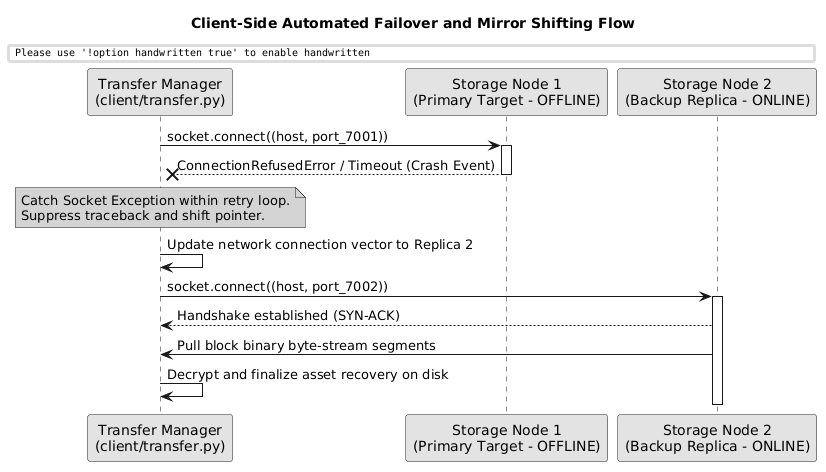

The diagram above was rendered by PlantUML. Its source (embedded in the PNG):
@startuml
skinparam handwritten false
skinparam monochrome true
skinparam defaultFontName "Arial"
skinparam shading false

title Client-Side Automated Failover and Mirror Shifting Flow

participant "Transfer Manager\n(client/transfer.py)" as TM
participant "Storage Node 1\n(Primary Target - OFFLINE)" as N1
participant "Storage Node 2\n(Backup Replica - ONLINE)" as N2

TM -> N1 : socket.connect((host, port_7001))
activate N1
N1 --X TM : ConnectionRefusedError / Timeout (Crash Event)
deactivate N1

note over TM #Pink
  Catch Socket Exception within retry loop.
  Suppress traceback and shift pointer.
end note

TM -> TM : Update network connection vector to Replica 2
TM -> N2 : socket.connect((host, port_7002))
activate N2
N2 --> TM : Handshake established (SYN-ACK)
TM <- N2 : Pull block binary byte-stream segments
TM -> TM : Decrypt and finalize asset recovery on disk
deactivate N2
@enduml